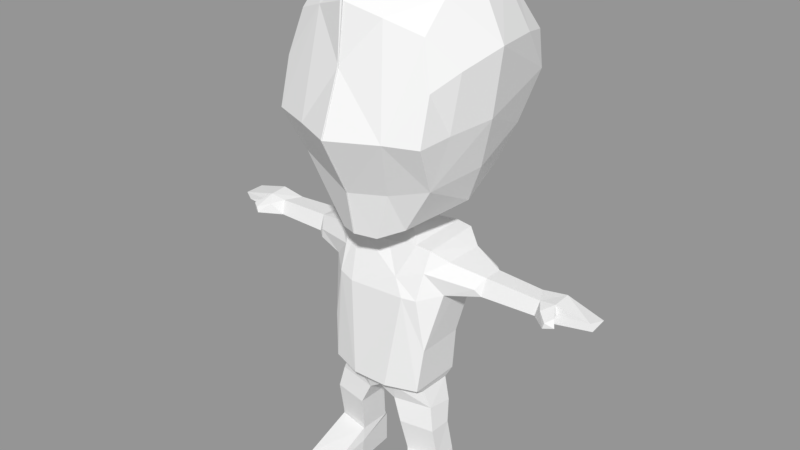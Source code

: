 # Source: Character_1_Armature_Rig.blend  (saved by Blender 2.79.0; exported with 4.5.12 LTS)
import bpy
from mathutils import Matrix  # noqa: F401  (used for matrix-valued properties, if any)

bpy.ops.wm.read_factory_settings(use_empty=True)
scene = bpy.context.scene
scene.name = 'Scene'

# ---- collections
col_collection_1 = bpy.data.collections.new('Collection 1'); scene.collection.children.link(col_collection_1)

# ---- materials (node trees are filled in below, after node groups)
mat_material = bpy.data.materials.new('Material')
mat_material.alpha_threshold = 0.0
mat_material.use_transparent_shadow = False
mat_material.roughness = 0.5
mat_material.line_color = (0.0, 0.0, 0.0, 1.0)

# ---- material node trees

# ---- meshes
me_cube = bpy.data.meshes.new('Cube')
me_cube.from_pydata([(0.4643, 0.1168, 0.8354), (0.2736, -0.08004, 2.271), (0.2748, 0.4391, 2.283), (0.7825, 0.2674, 2.118), (0.8243, 0.06474, 2.119), (0.1247, -0.1664, 0.8528), (0.1279, 0.1504, 0.8252), (0.5021, 0.05666, 0.6689), (0.5015, -0.1414, 0.6737), (0.5178, -0.07917, 0.3457), (0.5057, 0.1662, 0.2914), (0.5243, -0.5004, 0.1702), (0.2457, -0.5432, 0.1596), (0.2703, 0.1997, 0.2942), (0.5058, 0.1647, 0.02852), (0.5289, -0.5444, 0.01768), (0.2709, 0.1997, 0.02784), (0.4201, 0.2136, 1.08), (0.1697, 0.304, 1.066), (0.4193, -0.2412, 1.078), (0.1493, -0.3189, 1.065), (0.453, 0.2044, 1.454), (0.2005, 0.2957, 1.447), (0.4529, -0.2022, 1.446), (0.7737, 0.2609, 1.945), (0.3943, 0.1569, 1.008), (0.5365, 0.3007, 1.924), (0.5506, 0.3236, 2.193), (0.5365, -0.0747, 1.924), (0.5438, -0.01834, 2.188), (0.4603, -0.1157, 0.8737), (0.2455, 0.1484, 0.3402), (0.5534, -0.1863, 0.218), (0.2236, -0.1605, 0.2356), (0.5541, -0.1831, 0.05044), (0.2303, -0.1815, 0.0393), (0.5344, 0.08866, 1.897), (0.3963, -0.1325, 1.017), (0.7737, 0.1118, 1.933), (0.1365, 0.04982, 2.334), (0.1352, 0.303, 2.341), (0.823, 0.2312, 1.994), (0.8166, 0.01545, 1.979), (1.697, 0.2035, 1.994), (1.738, 0.05985, 2.026), (1.709, 0.06919, 2.077), (1.289, 0.07676, 2.1), (0.8275, 0.2265, 2.119), (0.2083, 0.09263, 0.6689), (0.2075, -0.1902, 0.6699), (0.2394, -0.134, 0.3447), (0.2516, -0.5935, 0.01272), (0.2608, -0.2453, 1.876), (0.2715, 0.4068, 1.832), (0.3802, -0.2158, 1.876), (0.1563, -0.2034, 0.9978), (0.1602, 0.2419, 0.9983), (0.4097, 0.1805, 0.01804), (0.4072, -0.07659, 2.259), (1.274, 0.03499, 1.987), (1.427, 0.2208, 2.134), (1.488, -0.04928, 2.087), (1.508, -0.07107, 2.023), (1.43, -0.1072, 2.011), (1.427, 0.06069, 2.127), (1.413, 0.03376, 1.98), (0.5186, 0.1065, 0.3813), (0.5115, -0.08781, 0.3894), (0.5189, 0.1125, 0.342), (0.2394, -0.1336, 0.3854), (0.2315, 0.1363, 0.3831), (0.5231, 0.357, 2.067), (0.1759, 0.4434, 2.051), (0.3957, -0.1448, 2.092), (0.1683, -0.1993, 2.006), (0.7713, 0.2867, 2.032), (0.7713, -0.01201, 2.033), (1.735, 0.2156, 2.044), (1.218, 0.218, 2.101), (1.445, 0.05171, 2.055), (1.319, 0.2159, 1.99), (0.3986, 0.4402, 2.265), (1.444, -0.1052, 2.059), (1.464, -0.01374, 2.053), (1.353, -0.02305, 2.087), (-0.004884, -0.0777, 2.381), (-0.004647, 1.121, 3.485), (0.7853, 0.1139, 3.353), (-0.004884, -0.7816, 3.266), (-0.004381, 0.1898, 4.593), (0.7039, -0.2611, 3.318), (0.2157, -0.04627, 2.443), (0.29, -0.4307, 2.809), (-0.005896, 0.8703, 4.301), (0.5452, 0.1903, 2.628), (0.5393, 0.1903, 4.422), (0.6524, -0.5175, 3.282), (-0.004884, -0.4724, 2.432), (-0.01189, -0.5469, 4.198), (0.3217, 0.9847, 3.844), (0.2729, -0.4497, 4.101), (0.1612, -0.4027, 2.413), (0.3493, -0.3007, 2.502), (0.5507, -0.3525, 4.004), (0.5509, 0.6764, 4.129), (-0.004647, 1.078, 3.892), (0.8312, 0.1521, 3.879), (-0.004884, -0.5968, 3.75), (-0.0104, 0.7069, 2.631), (0.6481, 0.8736, 3.795), (0.6479, -0.4174, 3.652), (0.2702, 0.1837, 2.473), (-0.004647, 0.8981, 2.977), (0.6728, 0.1589, 2.943), (-0.004884, -0.5394, 2.787), (0.3927, -0.6181, 3.283), (0.3321, 1.031, 3.485), (0.5865, -0.3213, 2.887), (-0.004884, -0.2376, 4.395), (0.7396, -0.1919, 3.766), (0.5441, -0.118, 4.225), (0.6602, 0.9089, 3.488), (-0.004884, 0.4091, 2.488), (-0.004884, 0.6153, 4.474), (0.2642, 0.3776, 2.528), (0.5301, 0.5796, 2.829), (0.5416, 0.5074, 4.299), (0.7396, 0.5975, 3.854), (0.6194, 0.6829, 3.112), (-0.4647, 0.1178, 0.8353), (-0.4632, -0.1178, 0.8656), (0.0, 0.2333, 0.9121), (-0.0006081, -0.1955, 0.9427), (0.0, 0.4378, 2.233), (0.0, -0.08004, 2.221), (-0.5013, 0.05708, 0.6686), (-0.5178, -0.07844, 0.3457), (-0.5056, 0.1662, 0.2914), (-0.5243, -0.5004, 0.1702), (-0.2457, -0.5432, 0.1596), (-0.2703, 0.1997, 0.2942), (-0.5058, 0.1647, 0.02852), (-0.5289, -0.5444, 0.01768), (-0.2464, -0.592, 0.017), (-0.4195, 0.2117, 1.079), (-0.4195, -0.2382, 1.077), (-0.4532, 0.2042, 1.453), (-0.2035, 0.2955, 1.449), (-0.4529, -0.2022, 1.446), (-0.7737, 0.2609, 1.945), (-0.7737, -0.0135, 1.959), (-0.2339, -0.2536, 1.853), (-0.1482, -0.2089, 1.007), (-0.3943, 0.1569, 1.008), (-0.5365, 0.3007, 1.924), (-0.5438, 0.3313, 2.188), (-0.5365, -0.0747, 1.924), (-0.5438, -0.01834, 2.188), (-0.129, 0.1516, 0.8247), (-0.2971, -0.09014, 2.263), (-0.8215, 0.2376, 2.118), (-0.5027, -0.1424, 0.6795), (-0.5534, -0.1863, 0.218), (-0.2236, -0.1605, 0.2356), (-0.5541, -0.1831, 0.05044), (-0.2303, -0.1815, 0.0393), (-0.5344, 0.08866, 1.897), (-0.3959, -0.1331, 1.015), (-0.7737, 0.1118, 1.933), (-0.1365, 0.04982, 2.334), (-0.1342, 0.3031, 2.341), (0.0, 0.3041, 2.333), (0.0, 0.04982, 2.327), (-0.8244, 0.06525, 2.118), (-0.8228, 0.2322, 1.992), (-1.715, 0.2138, 2.063), (-1.742, 0.2121, 2.024), (-1.697, 0.05797, 1.996), (-0.8246, 0.02153, 1.989), (-1.291, 0.07573, 2.102), (-1.219, 0.219, 2.102), (-1.43, 0.2211, 2.135), (-0.4023, -0.08074, 2.257), (-0.1292, -0.1681, 0.8484), (-0.2085, -0.1892, 0.6684), (-0.2403, -0.1343, 0.3445), (-0.2736, 0.2011, 0.02359), (-0.3878, -0.5737, 0.008315), (-0.1629, -0.3151, 1.057), (-0.1729, 0.3041, 1.065), (-0.2765, 0.4159, 1.875), (-0.3802, -0.2158, 1.876), (-0.1807, 0.2418, 0.9983), (-0.4142, 0.175, 2.255), (-1.275, 0.0352, 1.987), (-1.494, -0.0694, 2.007), (-1.43, -0.1072, 2.011), (-1.423, 0.06113, 2.128), (-1.414, 0.03131, 1.981), (-0.5117, -0.08733, 0.3892), (-0.2391, 0.1494, 0.3389), (-0.5189, 0.1126, 0.342), (-0.236, -0.1341, 0.385), (-0.5186, 0.1078, 0.3815), (-0.2352, 0.1355, 0.3824), (-0.2074, 0.09265, 0.6682), (-0.5231, 0.357, 2.067), (-0.2907, 0.4431, 2.277), (-0.3848, -0.1451, 2.087), (-0.7713, 0.2867, 2.032), (-0.7713, -0.01201, 2.033), (-1.736, 0.05979, 2.048), (-1.445, 0.05171, 2.055), (-1.333, 0.2165, 1.989), (-0.4098, 0.4329, 2.262), (-1.509, -0.06408, 2.063), (-1.444, -0.1054, 2.058), (-1.464, -0.01374, 2.053), (-1.356, -0.02582, 2.088), (0.004884, -0.0777, 2.381), (0.004647, 1.121, 3.485), (-0.7853, 0.1139, 3.353), (0.004884, -0.7816, 3.266), (0.004381, 0.1898, 4.593), (-0.6489, -0.5181, 3.277), (-0.2157, -0.04627, 2.443), (-0.2638, 0.6201, 2.717), (-0.5866, -0.3287, 2.888), (0.004647, 0.718, 2.623), (0.007981, 0.8593, 4.305), (-0.6689, 0.9061, 3.485), (-0.5452, 0.1903, 2.628), (-0.5393, 0.1903, 4.422), (0.004884, -0.4724, 2.432), (0.01189, -0.5469, 4.198), (-0.3217, 0.9847, 3.844), (-0.3085, -0.4359, 4.091), (-0.1612, -0.4027, 2.413), (-0.3495, -0.3038, 2.504), (-0.5507, -0.3525, 4.004), (-0.5509, 0.6764, 4.129), (0.004647, 1.078, 3.892), (-0.8312, 0.1521, 3.879), (0.004884, -0.5968, 3.75), (-0.6481, 0.8736, 3.795), (-0.6479, -0.4174, 3.652), (-0.2702, 0.1837, 2.473), (0.004647, 0.8981, 2.977), (-0.6728, 0.1589, 2.943), (0.004884, -0.5394, 2.787), (-0.3237, -0.6425, 3.274), (-0.3321, 1.031, 3.485), (0.004884, -0.2376, 4.395), (-0.7396, -0.1919, 3.766), (-0.5484, -0.1335, 4.216), (-0.712, 0.5947, 3.436), (0.004884, 0.4091, 2.488), (0.004884, 0.6153, 4.474), (-0.2642, 0.3776, 2.528), (-0.5302, 0.577, 2.827), (-0.538, 0.4865, 4.318), (-0.7396, 0.5975, 3.854), (-0.6208, 0.689, 3.118)], [], [(7, 30, 8), (6, 56, 0), (49, 30, 5), (10, 31, 68), (55, 19, 20), (37, 17, 19), (36, 21, 26), (10, 68, 32), (111, 40, 124), (44, 77, 45), (77, 80, 60), (44, 65, 43), (46, 47, 4), (78, 41, 47), (65, 59, 80), (60, 46, 64), (17, 25, 56), (30, 37, 55), (52, 19, 23), (60, 78, 46), (81, 27, 71), (2, 81, 72), (89, 118, 120), (123, 89, 126), (129, 205, 135), (140, 200, 163), (141, 137, 186), (144, 167, 145), (151, 188, 52), (144, 153, 167), (201, 137, 162), (132, 158, 131), (159, 169, 170), (129, 135, 161), (175, 176, 211), (160, 180, 173), (213, 174, 194), (181, 180, 213), (197, 180, 181), (191, 148, 145), (144, 146, 189), (145, 167, 188), (129, 153, 192), (184, 202, 204), (203, 135, 204), (176, 177, 211), (252, 223, 254), (260, 229, 240), (223, 257, 260), (1, 58, 2), (12, 51, 11), (31, 13, 33), (51, 35, 57), (14, 57, 10), (55, 20, 152), (22, 53, 21), (52, 20, 19), (53, 72, 81), (55, 132, 5), (55, 5, 30), (56, 18, 17), (3, 27, 47), (17, 37, 25), (57, 35, 16), (58, 81, 2), (7, 0, 30), (64, 45, 60), (76, 42, 4), (45, 77, 60), (80, 43, 65), (46, 78, 47), (60, 80, 78), (23, 54, 52), (53, 26, 21), (55, 37, 19), (50, 11, 9), (58, 29, 27), (48, 6, 0), (49, 8, 30), (25, 0, 56), (79, 64, 83), (46, 59, 84), (66, 68, 31), (66, 31, 70), (83, 62, 65), (1, 74, 73, 58), (28, 73, 54), (42, 46, 4), (41, 24, 75), (52, 74, 151), (133, 2, 72), (120, 95, 89), (128, 125, 108), (115, 107, 88), (108, 125, 124), (91, 102, 101), (122, 108, 124), (121, 109, 127), (105, 93, 99), (95, 126, 89), (192, 158, 129), (130, 129, 161), (168, 150, 178), (208, 159, 182), (192, 131, 158), (159, 193, 182), (183, 158, 132), (137, 201, 200), (152, 20, 188), (188, 167, 152), (189, 146, 147), (183, 152, 167), (167, 129, 130), (132, 152, 183), (167, 153, 129), (166, 154, 146), (186, 165, 187), (246, 258, 170), (170, 207, 159), (160, 209, 174), (178, 150, 210), (174, 178, 194), (179, 173, 180), (155, 193, 214), (198, 213, 194), (179, 180, 197), (167, 130, 183), (191, 156, 148), (146, 154, 190), (187, 142, 164), (138, 185, 136), (129, 158, 205), (208, 182, 157), (217, 215, 197), (197, 218, 179), (135, 205, 204), (205, 184, 204), (200, 203, 204), (155, 214, 206), (211, 212, 197), (209, 149, 174), (178, 210, 173), (74, 159, 151), (232, 254, 223), (226, 259, 262), (227, 238, 237), (236, 239, 245), (259, 226, 258), (224, 245, 253), (257, 229, 260), (232, 223, 260), (39, 172, 134, 1), (56, 6, 131), (74, 1, 134), (48, 49, 5, 6), (7, 48, 0), (32, 68, 9, 11), (16, 35, 33, 13), (50, 12, 11), (34, 32, 11, 15), (22, 21, 17, 18), (23, 19, 17, 21), (23, 21, 36, 28), (26, 71, 75, 24), (55, 152, 132), (29, 73, 76, 4), (36, 38, 42, 28), (36, 26, 24, 38), (27, 29, 4, 47), (30, 0, 25, 37), (14, 10, 32, 34), (35, 51, 12, 33), (33, 12, 50, 31), (132, 131, 6, 5), (39, 1, 2, 40), (41, 42, 38, 24), (40, 171, 122, 124), (40, 2, 133, 171), (75, 3, 47, 41), (42, 41, 80, 59), (79, 65, 44), (82, 61, 64, 84), (53, 81, 71, 26), (27, 81, 58), (14, 34, 57), (23, 28, 54), (13, 10, 57, 16), (57, 34, 15, 51), (63, 82, 84, 59), (31, 10, 13), (11, 51, 15), (73, 29, 58), (82, 63, 62), (61, 62, 83, 64), (63, 59, 65, 62), (70, 48, 7, 66), (64, 46, 84), (69, 67, 8, 49), (67, 66, 7, 8), (69, 49, 48, 70), (9, 68, 66, 67), (50, 69, 70, 31), (50, 9, 67, 69), (45, 64, 79, 44), (79, 83, 65), (82, 62, 61), (41, 78, 80), (42, 59, 46), (28, 42, 76, 73), (80, 77, 43), (43, 77, 44), (71, 27, 3, 75), (74, 52, 54, 73), (101, 92, 114, 97), (100, 98, 107, 115), (119, 90, 87, 106), (115, 88, 114, 92), (112, 86, 116, 128), (104, 109, 99, 93), (104, 126, 127, 109), (103, 110, 119, 120), (102, 117, 92, 101), (103, 100, 115, 110), (99, 116, 86, 105), (117, 113, 87, 90), (101, 97, 85, 91), (126, 104, 93), (110, 96, 90, 119), (100, 103, 120), (112, 128, 108), (96, 110, 115), (109, 121, 116, 99), (120, 119, 106, 95), (123, 126, 93), (117, 96, 115, 92), (100, 120, 118, 98), (90, 96, 117), (116, 121, 128), (102, 91, 111, 94), (94, 113, 117, 102), (128, 121, 87, 113), (106, 87, 121, 127), (94, 111, 124, 125), (126, 95, 106, 127), (125, 128, 113, 94), (39, 40, 111, 91), (85, 172, 39, 91), (169, 159, 134, 172), (192, 56, 131), (159, 74, 134), (136, 201, 162, 138), (139, 138, 187, 143), (186, 140, 163, 165), (138, 139, 185), (165, 143, 187), (138, 162, 164, 142), (147, 22, 18, 189), (147, 190, 53, 22), (147, 146, 190), (148, 146, 144, 145), (20, 52, 188), (190, 207, 72, 53), (191, 145, 188, 151), (214, 207, 190), (166, 146, 148, 156), (56, 192, 189, 18), (154, 149, 209, 206), (157, 173, 210, 208), (150, 168, 166, 156), (193, 155, 160), (166, 168, 149, 154), (193, 160, 173, 157), (162, 137, 141, 164), (165, 163, 139, 143), (163, 200, 185, 139), (205, 158, 183, 184), (207, 214, 193, 159), (174, 149, 168, 178), (256, 171, 170, 258), (133, 207, 170, 171), (197, 181, 175, 211), (175, 181, 213, 176), (213, 198, 177, 176), (177, 198, 212, 211), (216, 218, 197, 215), (174, 180, 160), (187, 164, 141, 186), (144, 189, 192, 153), (190, 154, 206, 214), (183, 130, 161, 184), (186, 137, 140), (140, 137, 200), (142, 187, 138), (195, 196, 216, 215), (157, 182, 193), (196, 194, 218, 216), (198, 194, 196, 195), (202, 184, 161, 199), (212, 217, 197), (179, 218, 194), (199, 161, 135, 203), (136, 199, 203, 201), (203, 200, 201), (204, 202, 185, 200), (185, 202, 199, 136), (217, 198, 195, 215), (198, 217, 212), (178, 173, 179, 194), (156, 191, 208), (213, 180, 174), (210, 150, 156, 208), (206, 209, 160, 155), (159, 208, 191, 151), (133, 72, 207), (237, 233, 249, 227), (253, 242, 221, 224), (243, 234, 236), (249, 222, 250, 227), (251, 220, 247, 226), (240, 229, 235, 244), (240, 244, 261, 260), (239, 254, 253, 245), (235, 241, 220, 251), (250, 222, 243, 236), (227, 224, 221, 248), (225, 237, 238), (237, 225, 219, 233), (226, 228, 256, 258), (224, 250, 236, 245), (254, 239, 236), (247, 228, 226), (244, 230, 255, 261), (244, 235, 251, 230), (254, 232, 242, 253), (262, 230, 251, 226), (241, 235, 229), (250, 224, 227), (255, 230, 262), (236, 234, 252, 254), (238, 231, 246, 225), (227, 248, 231, 238), (262, 248, 221, 255), (255, 221, 242, 261), (258, 246, 231, 259), (260, 261, 242, 232), (259, 231, 248, 262), (246, 170, 169, 225), (219, 225, 169, 172)])
me_cube.materials.append(mat_material)
me_cube.use_remesh_preserve_volume = False
me_cube.use_remesh_preserve_attributes = False
me_cube.use_mirror_vertex_groups = False
me_cube.update()
arm_armature = bpy.data.armatures.new('Armature')  # bones are not reproduced

# ---- objects
ob_armature = bpy.data.objects.new('Armature', arm_armature)
ob_character = bpy.data.objects.new('Character', me_cube)

# ---- transforms, parenting, visibility, modifiers, constraints
ob_armature.location = (-0.004884, 4.763, 0.0529)
ob_armature.show_in_front = True
ob_armature.lineart.crease_threshold = 0.0
ob_character.parent = ob_armature
ob_character.matrix_parent_inverse = Matrix(((1.0, 0.0, 0.0, 0.004884), (0.0, 1.0, 0.0, -4.763), (0.0, 0.0, 1.0, -0.0529), (0.0, 0.0, 0.0, 1.0)))
ob_character.location = (0.0, 4.649, 0.0)
ob_character.lock_rotations_4d = False
ob_character.empty_display_type = 'ARROWS'
ob_character.lineart.crease_threshold = 0.0
_vg = ob_character.vertex_groups.new(name='Bone')
for _i, _w in zip([5, 6, 17, 18, 19, 20, 21, 22, 23, 25, 37, 55, 56, 131, 132, 144, 147, 152, 153, 158, 183, 188, 189, 192], [0.1072, 0.1343, 0.06671, 0.4611, 0.08638, 0.4313, 0.006328, 0.06049, 0.02456, 0.05636, 0.05039, 0.2087, 0.288, 0.4613, 0.3744, 0.07032, 0.0586, 0.1283, 0.05478, 0.1363, 0.08908, 0.1039, 0.4544, 0.2714]): _vg.add([_i], _w, 'REPLACE')
_vg = ob_character.vertex_groups.new(name='Bone.001')
for _i, _w in zip([17, 18, 19, 20, 21, 22, 23, 25, 26, 28, 36, 37, 52, 53, 54, 56, 72, 73, 74, 144, 145, 146, 147, 148, 151, 153, 154, 156, 166, 167, 188, 189, 190, 191, 192, 208], [0.09489, 0.1143, 0.1059, 0.02786, 0.5872, 0.6931, 0.4106, 0.03975, 0.02937, 0.06963, 0.04479, 0.03742, 0.1789, 0.1403, 0.2742, 0.05644, 0.04573, 0.04639, 0.08908, 0.09648, 0.1007, 0.5937, 0.7112, 0.3443, 0.3807, 0.04005, 0.03106, 0.07541, 0.04739, 0.02545, 0.03717, 0.1154, 0.1163, 0.2808, 0.05697, 0.09286]): _vg.add([_i], _w, 'REPLACE')
_vg = ob_character.vertex_groups.new(name='Bone.002')
for _i, _w in zip([1, 2, 20, 21, 22, 23, 26, 28, 36, 39, 40, 52, 53, 54, 58, 71, 72, 73, 74, 81, 108, 111, 112, 122, 124, 133, 134, 146, 148, 151, 156, 159, 169, 170, 171, 172, 182, 190, 191, 207, 208, 214, 219, 220, 225, 226, 228, 231, 246, 247, 256, 258, 259], [0.0717, 0.08415, 0.01405, 0.05725, 0.06036, 0.1508, 0.06046, 0.07689, 0.004479, 0.02569, 0.124, 0.6277, 0.421, 0.3309, 0.02533, 0.03661, 0.2063, 0.1258, 0.718, 0.03765, 0.06828, 0.006337, 0.03737, 0.1975, 0.05051, 0.3947, 0.6511, 0.009182, 0.1432, 0.4691, 0.09496, 0.06293, 0.08658, 0.5991, 0.5663, 0.01032, 0.03672, 0.0593, 0.4259, 0.2016, 0.1528, 0.1038, 0.03024, 0.004334, 0.04373, 0.07086, 0.1441, 0.03079, 0.09598, 0.06809, 0.3187, 0.1329, 0.02616]): _vg.add([_i], _w, 'REPLACE')
_vg = ob_character.vertex_groups.new(name='Bone.003')
for _i, _w in zip([1, 2, 39, 40, 58, 72, 74, 81, 85, 88, 91, 92, 94, 97, 101, 102, 108, 111, 112, 113, 114, 117, 122, 124, 125, 133, 134, 159, 169, 170, 171, 172, 182, 207, 208, 219, 222, 225, 226, 227, 228, 231, 233, 237, 238, 246, 249, 256, 258], [0.158, 0.1722, 0.7592, 0.5382, 0.05457, 0.0411, 0.0227, 0.08303, 0.5683, 0.01379, 0.2745, 0.05047, 0.06793, 0.1378, 0.1466, 0.1185, 0.07542, 0.1907, 0.05045, 0.003439, 0.0698, 0.01746, 0.1725, 0.1215, 0.03043, 0.09016, 0.1654, 0.1134, 0.7003, 0.1129, 0.1493, 0.912, 0.04279, 0.01712, 0.0226, 0.5487, 0.01319, 0.2411, 0.0009406, 0.01663, 0.03415, 0.03673, 0.1306, 0.1346, 0.1144, 0.1227, 0.07865, 0.08394, 0.05443]): _vg.add([_i], _w, 'REPLACE')
_vg = ob_character.vertex_groups.new(name='Bone.004')
for _i, _w in zip([2, 39, 40, 81, 85, 86, 87, 88, 89, 90, 91, 92, 93, 94, 95, 96, 97, 98, 99, 100, 101, 102, 103, 104, 105, 106, 107, 108, 109, 110, 111, 112, 113, 114, 115, 116, 117, 118, 119, 120, 121, 122, 123, 124, 125, 126, 127, 128, 133, 169, 170, 171, 172, 207, 219, 220, 221, 222, 223, 224, 225, 226, 227, 228, 229, 230, 231, 232, 233, 234, 235, 236, 237, 238, 239, 240, 241, 242, 243, 244, 245, 246, 247, 248, 249, 250, 251, 252, 253, 254, 255, 256, 257, 258, 259, 260, 261, 262], [0.05396, 0.09469, 0.1594, 0.002585, 0.3739, 0.9532, 0.9841, 0.9626, 0.9918, 0.9829, 0.6718, 0.9407, 0.9853, 0.9021, 0.9957, 0.9809, 0.843, 0.9908, 0.9815, 0.9933, 0.8327, 0.8608, 0.9943, 0.9913, 0.9749, 0.9934, 0.9815, 0.8259, 0.9851, 0.989, 0.741, 0.886, 0.9604, 0.9193, 0.9777, 0.9675, 0.9581, 0.9924, 0.9923, 0.9959, 0.978, 0.5526, 0.9888, 0.7897, 0.9268, 0.9939, 0.9893, 0.9633, 0.05875, 0.1007, 0.1354, 0.1596, 0.02872, 0.03112, 0.3765, 0.9563, 0.9839, 0.9596, 0.992, 0.9787, 0.6769, 0.8855, 0.9528, 0.7786, 0.9865, 0.9791, 0.9024, 0.9959, 0.8408, 0.9903, 0.9829, 0.9936, 0.8352, 0.854, 0.9936, 0.992, 0.9767, 0.9932, 0.9808, 0.9863, 0.9878, 0.745, 0.8927, 0.9605, 0.9022, 0.9732, 0.97, 0.9923, 0.9919, 0.9958, 0.9816, 0.5211, 0.9895, 0.7767, 0.9328, 0.9946, 0.9904, 0.9626]): _vg.add([_i], _w, 'REPLACE')
_vg = ob_character.vertex_groups.new(name='Bone.002_L')
for _i, _w in zip([1, 2, 3, 21, 22, 23, 24, 26, 27, 28, 29, 36, 38, 39, 40, 42, 52, 53, 54, 58, 71, 72, 73, 74, 75, 76, 81, 85, 91, 111, 122, 124, 133, 134, 171, 190], [0.7294, 0.6294, 0.1302, 0.1272, 0.0594, 0.08907, 0.1068, 0.7646, 0.8208, 0.7062, 0.8592, 0.8064, 0.08698, 0.09938, 0.1475, 0.009824, 0.1308, 0.3066, 0.3018, 0.8629, 0.8125, 0.5816, 0.7925, 0.14, 0.1111, 0.1178, 0.7798, 0.004499, 0.01274, 0.01798, 0.0521, 0.009787, 0.2301, 0.05554, 0.06306, 0.06574]): _vg.add([_i], _w, 'REPLACE')
_vg = ob_character.vertex_groups.new(name='Bone.002_L.001')
for _i, _w in zip([3, 4, 24, 26, 27, 28, 29, 36, 38, 41, 42, 47, 54, 58, 71, 75, 76, 78, 81], [0.8455, 0.957, 0.8703, 0.1084, 0.1212, 0.12, 0.1029, 0.09805, 0.8943, 0.9578, 0.9433, 0.9494, 0.01432, 0.002192, 0.09472, 0.8679, 0.8605, 0.03778, 0.03837]): _vg.add([_i], _w, 'REPLACE')
_vg = ob_character.vertex_groups.new(name='Bone.002_L.002')
for _i, _w in zip([46, 47, 78, 80], [0.04373, 0.005347, 0.7697, 0.05759]): _vg.add([_i], _w, 'REPLACE')
_vg = ob_character.vertex_groups.new(name='Bone.002_L.003')
for _i, _w in zip([45, 59, 60, 61, 64, 65, 78, 79, 80, 83, 84], [0.01307, 0.04083, 0.1346, 0.04578, 0.6894, 0.09876, 0.08171, 0.6357, 0.8238, 0.06345, 0.004516]): _vg.add([_i], _w, 'REPLACE')
_vg = ob_character.vertex_groups.new(name='Bone.002_L.004')
for _i, _w in zip([60, 64, 77, 80], [0.7531, 0.07594, 0.004443, 0.0216]): _vg.add([_i], _w, 'REPLACE')
_vg = ob_character.vertex_groups.new(name='Bone.002_L.005')
for _i, _w in zip([43, 44, 45, 60, 64, 77, 79], [0.947, 0.9755, 0.9458, 0.04717, 0.007906, 0.9801, 0.0585]): _vg.add([_i], _w, 'REPLACE')
_vg = ob_character.vertex_groups.new(name='Bone.002_L.006')
for _i, _w in zip([42, 46, 59, 60, 63, 64, 65, 78, 79, 80, 83, 84], [0.005638, 0.8954, 0.9094, 0.01551, 0.0324, 0.08487, 0.8099, 0.08779, 0.1696, 0.07987, 0.04311, 0.05629]): _vg.add([_i], _w, 'REPLACE')
_vg = ob_character.vertex_groups.new(name='Bone.002_L.007')
for _i, _w in zip([61, 62, 63, 64, 65, 79, 82, 83, 84], [0.9297, 0.9894, 0.9517, 0.1158, 0.06433, 0.1187, 0.9991, 0.8813, 0.9099]): _vg.add([_i], _w, 'REPLACE')
_vg = ob_character.vertex_groups.new(name='Bone.002_R')
for _i, _w in zip([2, 53, 72, 133, 134, 146, 147, 148, 149, 150, 151, 154, 155, 156, 157, 159, 166, 168, 169, 170, 171, 178, 182, 190, 191, 193, 206, 207, 208, 209, 210, 214, 219, 225, 246, 256, 258], [0.003136, 0.0527, 0.07079, 0.1922, 0.09593, 0.1494, 0.09436, 0.1178, 0.1107, 0.1159, 0.08908, 0.8097, 0.8121, 0.6756, 0.8416, 0.7929, 0.8077, 0.07982, 0.1047, 0.1245, 0.05416, 0.001401, 0.8637, 0.6883, 0.258, 0.9496, 0.8352, 0.6747, 0.7086, 0.1147, 0.1177, 0.7922, 0.007572, 0.01291, 0.01167, 0.0444, 0.004478]): _vg.add([_i], _w, 'REPLACE')
_vg = ob_character.vertex_groups.new(name='Bone.002_R.001')
for _i, _w in zip([149, 150, 154, 155, 156, 157, 160, 166, 168, 173, 174, 178, 180, 206, 209, 210, 214], [0.8358, 0.851, 0.1022, 0.09109, 0.1315, 0.1157, 0.5493, 0.09886, 0.8951, 0.9194, 0.9149, 0.9339, 0.03968, 0.09367, 0.7547, 0.8595, 0.01379]): _vg.add([_i], _w, 'REPLACE')
_vg = ob_character.vertex_groups.new(name='Bone.002_R.002')
for _i, _w in zip([149, 155, 160, 173, 174, 178, 179, 180, 194, 197, 198, 209, 213, 218], [0.02777, 0.05164, 0.4223, 0.03822, 0.05243, 0.01673, 0.8542, 0.1055, 0.9074, 0.03852, 0.05268, 0.117, 0.0565, 0.06053]): _vg.add([_i], _w, 'REPLACE')
_vg = ob_character.vertex_groups.new(name='Bone.002_R.003')
for _i, _w in zip([179, 180, 181, 194, 197, 198, 212, 213, 217], [0.07166, 0.8267, 0.1064, 0.02443, 0.05691, 0.09434, 0.5206, 0.8715, 0.01655]): _vg.add([_i], _w, 'REPLACE')
_vg = ob_character.vertex_groups.new(name='Bone.002_R.004')
for _i, _w in zip([175, 181, 197, 213], [0.01017, 0.7477, 0.04379, 0.02709]): _vg.add([_i], _w, 'REPLACE')
_vg = ob_character.vertex_groups.new(name='Bone.002_R.005')
for _i, _w in zip([175, 176, 177, 181, 198, 211, 212], [0.9531, 0.9855, 0.9327, 0.04455, 0.0002499, 0.9727, 0.05632]): _vg.add([_i], _w, 'REPLACE')
_vg = ob_character.vertex_groups.new(name='Bone.002_R.006')
for _i, _w in zip([177, 181, 196, 197, 198, 212, 213, 217], [0.01078, 0.03302, 0.04866, 0.3967, 0.7472, 0.2033, 0.01019, 0.03314]): _vg.add([_i], _w, 'REPLACE')
_vg = ob_character.vertex_groups.new(name='Bone.002_R.007')
for _i, _w in zip([179, 181, 195, 196, 197, 198, 212, 215, 216, 217, 218], [0.03789, 0.03771, 0.9839, 0.949, 0.4436, 0.07708, 0.1913, 0.9942, 0.9861, 0.9154, 0.9086]): _vg.add([_i], _w, 'REPLACE')
_vg = ob_character.vertex_groups.new(name='Bone.005_L')
for _i, _w in zip([0, 5, 6, 7, 8, 17, 18, 19, 20, 21, 22, 23, 25, 30, 31, 37, 48, 49, 50, 54, 55, 56, 67, 69, 70, 131, 132, 152, 158, 183, 188, 189, 192], [0.8339, 0.7792, 0.7511, 0.1895, 0.4986, 0.783, 0.3339, 0.7474, 0.3059, 0.1652, 0.07874, 0.2787, 0.8431, 0.9016, 0.04019, 0.8593, 0.8296, 0.8416, 0.02752, 0.009918, 0.6589, 0.5724, 0.03251, 0.08456, 0.08178, 0.25, 0.2805, 0.06623, 0.06411, 0.06007, 0.06715, 0.06113, 0.05241]): _vg.add([_i], _w, 'REPLACE')
_vg = ob_character.vertex_groups.new(name='Bone.005_L.001')
for _i, _w in zip([0, 6, 7, 8, 9, 10, 13, 25, 30, 31, 32, 33, 48, 49, 50, 66, 67, 68, 69, 70], [0.1318, 0.005927, 0.7757, 0.4831, 0.2844, 0.174, 0.1701, 0.007008, 0.06923, 0.339, 0.08294, 0.09326, 0.1051, 0.09493, 0.2712, 0.6489, 0.6491, 0.3704, 0.5687, 0.5948]): _vg.add([_i], _w, 'REPLACE')
_vg = ob_character.vertex_groups.new(name='Bone.005_L.002')
for _i, _w in zip([7, 9, 10, 13, 14, 16, 31, 32, 33, 34, 35, 48, 50, 57, 66, 67, 68, 69, 70], [0.0009924, 0.5345, 0.735, 0.7191, 0.4846, 0.4923, 0.5467, 0.1774, 0.1789, 0.1228, 0.08733, 0.00473, 0.4815, 0.4688, 0.2948, 0.2381, 0.5616, 0.2435, 0.281]): _vg.add([_i], _w, 'REPLACE')
_vg = ob_character.vertex_groups.new(name='Bone.005_L.003')
for _i, _w in zip([9, 10, 11, 12, 13, 14, 15, 16, 31, 32, 33, 34, 35, 50, 51, 57, 66, 67, 68, 69, 70], [0.1624, 0.08283, 0.9828, 0.9873, 0.08849, 0.4935, 1.006, 0.4829, 0.06747, 0.7342, 0.7142, 0.8585, 0.8973, 0.2072, 1.024, 0.5182, 0.01589, 0.07101, 0.05321, 0.1003, 0.0285]): _vg.add([_i], _w, 'REPLACE')
_vg = ob_character.vertex_groups.new(name='Bone.005_R')
for _i, _w in zip([5, 6, 18, 19, 20, 55, 56, 129, 130, 131, 132, 135, 144, 145, 146, 147, 148, 151, 152, 153, 158, 161, 167, 183, 184, 185, 188, 189, 192, 199, 200, 202, 204, 205], [0.07285, 0.06215, 0.0577, 0.01974, 0.1749, 0.08863, 0.05854, 0.8392, 0.8957, 0.2438, 0.3156, 0.1871, 0.7767, 0.8401, 0.177, 0.07154, 0.3563, 0.0007115, 0.7636, 0.8467, 0.7448, 0.5037, 0.9078, 0.8159, 0.8281, 0.0376, 0.7537, 0.3381, 0.5945, 0.02651, 0.04204, 0.09464, 0.07905, 0.8169]): _vg.add([_i], _w, 'REPLACE')
_vg = ob_character.vertex_groups.new(name='Bone.005_R.001')
for _i, _w in zip([129, 130, 135, 136, 137, 140, 153, 158, 161, 162, 163, 184, 185, 199, 200, 201, 202, 203, 204, 205], [0.1284, 0.08135, 0.7803, 0.2792, 0.1682, 0.1809, 0.004866, 0.009027, 0.4821, 0.0781, 0.09342, 0.1029, 0.2589, 0.6644, 0.3575, 0.3682, 0.5235, 0.6609, 0.6066, 0.114]): _vg.add([_i], _w, 'REPLACE')
_vg = ob_character.vertex_groups.new(name='Bone.005_R.002')
for _i, _w in zip([136, 137, 140, 141, 162, 163, 164, 165, 184, 185, 186, 199, 200, 201, 202, 203, 204, 205], [0.5469, 0.744, 0.7029, 0.4804, 0.172, 0.1864, 0.1093, 0.09257, 0.005028, 0.4834, 0.4767, 0.2311, 0.5225, 0.5682, 0.2669, 0.2872, 0.2686, 0.007396]): _vg.add([_i], _w, 'REPLACE')
_vg = ob_character.vertex_groups.new(name='Bone.005_R.003')
for _i, _w in zip([136, 137, 138, 139, 140, 141, 142, 143, 162, 163, 164, 165, 185, 186, 187, 199, 200, 201, 202, 203, 204], [0.1569, 0.08028, 0.9843, 0.9825, 0.09333, 0.5039, 0.996, 1.0, 0.7451, 0.7043, 0.8742, 0.8901, 0.2124, 0.5014, 1.023, 0.06585, 0.07199, 0.04978, 0.1117, 0.009938, 0.03478]): _vg.add([_i], _w, 'REPLACE')
_m = ob_character.modifiers.new('Armature', 'ARMATURE')
_m.object = ob_armature

# ---- collection membership
col_collection_1.objects.link(ob_armature)
col_collection_1.objects.link(ob_character)

# ---- scene / render settings (as saved in the file)
scene.frame_start = 1; scene.frame_end = 250; scene.frame_set(1)
scene.render.engine = 'BLENDER_EEVEE_NEXT'
scene.render.resolution_percentage = 50
scene.render.dither_intensity = 0.0
scene.cycles.use_denoising = False
scene.cycles.samples = 128
scene.cycles.sampling_pattern = 'TABULATED_SOBOL'
scene.cycles.use_adaptive_sampling = False
scene.cycles.use_light_tree = False
scene.cycles.blur_glossy = 0.0
scene.cycles.sample_clamp_indirect = 0.0
scene.view_settings.view_transform = 'Standard'
bpy.context.view_layer.update()

# ---- added for rendering (the .blend has no active camera and no usable light): camera, sun + grey world if the file has none
cam_auto = bpy.data.cameras.new('AutoCamera')
cam_auto.lens = 50.0
cam_auto.sensor_width = 36.0
cam_auto.clip_end = 1000.0
ob_auto_camera = bpy.data.objects.new('AutoCamera', cam_auto)
scene.collection.objects.link(ob_auto_camera)
ob_auto_camera.location = (4.89242, -1.16646, 6.20861)
ob_auto_camera.rotation_euler = (1.09748, -7.21219e-08, 0.694738)
scene.camera = ob_auto_camera
light_auto_sun = bpy.data.lights.new('AutoSun', 'SUN')
light_auto_sun.energy = 3.0
light_auto_sun.angle = 0.0523599
ob_auto_sun = bpy.data.objects.new('AutoSun', light_auto_sun)
scene.collection.objects.link(ob_auto_sun)
ob_auto_sun.rotation_euler = (0.872665, 0.174533, 0.523599)
if scene.world is None:
    world_auto = bpy.data.worlds.new('AutoWorld')
    world_auto.color = (0.3, 0.3, 0.3)
    scene.world = world_auto
bpy.context.view_layer.update()
